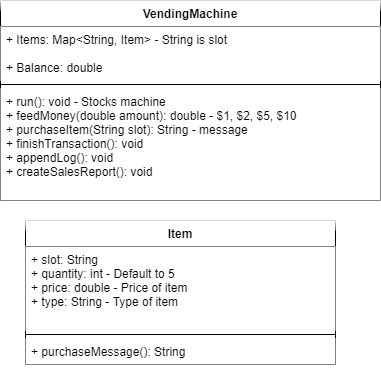

The diagram above was exported from draw.io. Its source (the exported page's mxGraphModel, read from the mxfile embedded in the PNG):
<mxGraphModel dx="1422" dy="762" grid="1" gridSize="10" guides="1" tooltips="1" connect="1" arrows="1" fold="1" page="1" pageScale="1" pageWidth="850" pageHeight="1100" math="0" shadow="0">
  <root>
    <mxCell id="0" />
    <mxCell id="1" parent="0" />
    <mxCell id="GTVlT5bx0_Z-gllWuQ-8-5" value="VendingMachine" style="swimlane;fontStyle=1;align=center;verticalAlign=top;childLayout=stackLayout;horizontal=1;startSize=26;horizontalStack=0;resizeParent=1;resizeParentMax=0;resizeLast=0;collapsible=1;marginBottom=0;glass=1;swimlaneFillColor=none;shadow=0;sketch=0;" vertex="1" parent="1">
      <mxGeometry x="235" y="60" width="380" height="200" as="geometry">
        <mxRectangle x="340" y="350" width="100" height="26" as="alternateBounds" />
      </mxGeometry>
    </mxCell>
    <mxCell id="GTVlT5bx0_Z-gllWuQ-8-6" value="+ Items: Map&lt;String, Item&gt; - String is slot&#10;&#10;+ Balance: double&#10; " style="text;align=left;verticalAlign=top;spacingLeft=4;spacingRight=4;overflow=hidden;rotatable=0;points=[[0,0.5],[1,0.5]];portConstraint=eastwest;fillColor=#ffffff;" vertex="1" parent="GTVlT5bx0_Z-gllWuQ-8-5">
      <mxGeometry y="26" width="380" height="54" as="geometry" />
    </mxCell>
    <mxCell id="GTVlT5bx0_Z-gllWuQ-8-7" value="" style="line;strokeWidth=1;fillColor=none;align=left;verticalAlign=middle;spacingTop=-1;spacingLeft=3;spacingRight=3;rotatable=0;labelPosition=right;points=[];portConstraint=eastwest;" vertex="1" parent="GTVlT5bx0_Z-gllWuQ-8-5">
      <mxGeometry y="80" width="380" height="8" as="geometry" />
    </mxCell>
    <mxCell id="GTVlT5bx0_Z-gllWuQ-8-8" value="+ run(): void - Stocks machine&#10;+ feedMoney(double amount): double - $1, $2, $5, $10&#10;+ purchaseItem(String slot): String - message&#10;+ finishTransaction(): void&#10;+ appendLog(): void&#10;+ createSalesReport(): void&#10;&#10;" style="text;strokeColor=none;align=left;verticalAlign=top;spacingLeft=4;spacingRight=4;overflow=hidden;rotatable=0;points=[[0,0.5],[1,0.5]];portConstraint=eastwest;fillColor=#ffffff;" vertex="1" parent="GTVlT5bx0_Z-gllWuQ-8-5">
      <mxGeometry y="88" width="380" height="112" as="geometry" />
    </mxCell>
    <mxCell id="GTVlT5bx0_Z-gllWuQ-8-20" value="Item" style="swimlane;fontStyle=1;align=center;verticalAlign=top;childLayout=stackLayout;horizontal=1;startSize=26;horizontalStack=0;resizeParent=1;resizeParentMax=0;resizeLast=0;collapsible=1;marginBottom=0;shadow=0;glass=1;sketch=0;strokeColor=#000000;fillColor=#ffffff;gradientColor=none;" vertex="1" parent="1">
      <mxGeometry x="260" y="280" width="310" height="144" as="geometry" />
    </mxCell>
    <mxCell id="GTVlT5bx0_Z-gllWuQ-8-21" value="+ slot: String&#10;+ quantity: int - Default to 5&#10;+ price: double - Price of item&#10;+ type: String - Type of item " style="text;strokeColor=none;align=left;verticalAlign=top;spacingLeft=4;spacingRight=4;overflow=hidden;rotatable=0;points=[[0,0.5],[1,0.5]];portConstraint=eastwest;fillColor=#ffffff;" vertex="1" parent="GTVlT5bx0_Z-gllWuQ-8-20">
      <mxGeometry y="26" width="310" height="84" as="geometry" />
    </mxCell>
    <mxCell id="GTVlT5bx0_Z-gllWuQ-8-22" value="" style="line;strokeWidth=1;fillColor=none;align=left;verticalAlign=middle;spacingTop=-1;spacingLeft=3;spacingRight=3;rotatable=0;labelPosition=right;points=[];portConstraint=eastwest;" vertex="1" parent="GTVlT5bx0_Z-gllWuQ-8-20">
      <mxGeometry y="110" width="310" height="8" as="geometry" />
    </mxCell>
    <mxCell id="GTVlT5bx0_Z-gllWuQ-8-23" value="+ purchaseMessage(): String" style="text;strokeColor=none;align=left;verticalAlign=top;spacingLeft=4;spacingRight=4;overflow=hidden;rotatable=0;points=[[0,0.5],[1,0.5]];portConstraint=eastwest;fillColor=#ffffff;" vertex="1" parent="GTVlT5bx0_Z-gllWuQ-8-20">
      <mxGeometry y="118" width="310" height="26" as="geometry" />
    </mxCell>
  </root>
</mxGraphModel>